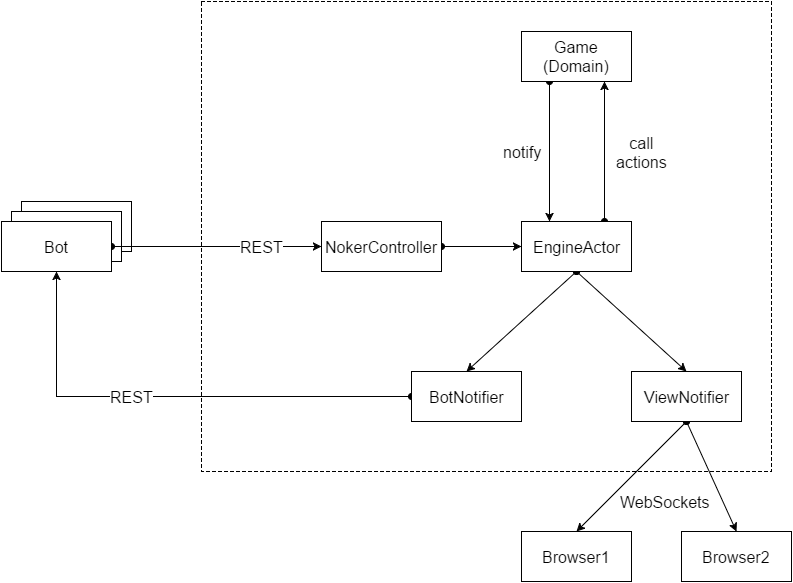

The diagram above was exported from draw.io. Its source (the exported page's mxGraphModel, read from the mxfile embedded in the PNG):
<mxGraphModel dx="1414" dy="789" grid="1" gridSize="10" guides="1" tooltips="1" connect="1" arrows="1" fold="1" page="1" pageScale="1" pageWidth="850" pageHeight="1100" background="#ffffff" math="0" shadow="0">
  <root>
    <mxCell id="0" />
    <mxCell id="1" parent="0" />
    <mxCell id="7" value="&lt;div&gt;&lt;br&gt;&lt;/div&gt;" style="html=1;fontSize=16;dashed=1;" vertex="1" parent="1">
      <mxGeometry x="250" y="70" width="570" height="470" as="geometry" />
    </mxCell>
    <mxCell id="4" value="Bot" style="html=1;fontSize=16;" vertex="1" parent="1">
      <mxGeometry x="70" y="270" width="110" height="50" as="geometry" />
    </mxCell>
    <mxCell id="3" value="Bot" style="html=1;fontSize=16;" vertex="1" parent="1">
      <mxGeometry x="60" y="280" width="110" height="50" as="geometry" />
    </mxCell>
    <mxCell id="8" style="edgeStyle=none;rounded=0;html=1;exitX=1;exitY=0.5;startArrow=oval;startFill=1;jettySize=auto;orthogonalLoop=1;fontSize=16;" edge="1" parent="1" source="2" target="6">
      <mxGeometry relative="1" as="geometry" />
    </mxCell>
    <mxCell id="9" value="REST" style="text;html=1;resizable=0;points=[];align=center;verticalAlign=middle;labelBackgroundColor=#ffffff;fontSize=16;" vertex="1" connectable="0" parent="8">
      <mxGeometry x="0.0286" y="-1" relative="1" as="geometry">
        <mxPoint x="42" y="-1" as="offset" />
      </mxGeometry>
    </mxCell>
    <mxCell id="2" value="Bot" style="html=1;fontSize=16;" vertex="1" parent="1">
      <mxGeometry x="50" y="290" width="110" height="50" as="geometry" />
    </mxCell>
    <mxCell id="13" style="edgeStyle=none;rounded=0;html=1;exitX=0.75;exitY=0;entryX=0.75;entryY=1;startArrow=oval;startFill=1;jettySize=auto;orthogonalLoop=1;fontSize=16;" edge="1" parent="1" source="5" target="11">
      <mxGeometry relative="1" as="geometry" />
    </mxCell>
    <mxCell id="15" value="call&lt;div&gt;actions&lt;/div&gt;" style="text;html=1;resizable=0;points=[];align=center;verticalAlign=middle;labelBackgroundColor=#ffffff;fontSize=16;" vertex="1" connectable="0" parent="13">
      <mxGeometry x="0.0286" y="-2" relative="1" as="geometry">
        <mxPoint x="35" y="2" as="offset" />
      </mxGeometry>
    </mxCell>
    <mxCell id="17" style="edgeStyle=none;rounded=0;html=1;exitX=0.5;exitY=1;entryX=0.5;entryY=0;startArrow=oval;startFill=1;jettySize=auto;orthogonalLoop=1;fontSize=16;" edge="1" parent="1" source="5" target="16">
      <mxGeometry relative="1" as="geometry" />
    </mxCell>
    <mxCell id="19" style="edgeStyle=none;rounded=0;html=1;exitX=0.5;exitY=1;entryX=0.5;entryY=0;startArrow=oval;startFill=1;jettySize=auto;orthogonalLoop=1;fontSize=16;" edge="1" parent="1" source="5" target="18">
      <mxGeometry relative="1" as="geometry" />
    </mxCell>
    <mxCell id="5" value="EngineActor" style="html=1;fontSize=16;" vertex="1" parent="1">
      <mxGeometry x="570" y="290" width="110" height="50" as="geometry" />
    </mxCell>
    <mxCell id="10" style="edgeStyle=none;rounded=0;html=1;exitX=1;exitY=0.5;startArrow=oval;startFill=1;jettySize=auto;orthogonalLoop=1;fontSize=16;" edge="1" parent="1" source="6" target="5">
      <mxGeometry relative="1" as="geometry" />
    </mxCell>
    <mxCell id="6" value="NokerController" style="html=1;fontSize=16;" vertex="1" parent="1">
      <mxGeometry x="370" y="290" width="120" height="50" as="geometry" />
    </mxCell>
    <mxCell id="12" style="edgeStyle=none;rounded=0;html=1;exitX=0.25;exitY=1;entryX=0.25;entryY=0;startArrow=oval;startFill=1;jettySize=auto;orthogonalLoop=1;fontSize=16;" edge="1" parent="1" source="11" target="5">
      <mxGeometry relative="1" as="geometry" />
    </mxCell>
    <mxCell id="14" value="notify" style="text;html=1;resizable=0;points=[];align=center;verticalAlign=middle;labelBackgroundColor=#ffffff;fontSize=16;" vertex="1" connectable="0" parent="12">
      <mxGeometry y="2" relative="1" as="geometry">
        <mxPoint x="-30" as="offset" />
      </mxGeometry>
    </mxCell>
    <mxCell id="11" value="Game&lt;div&gt;(Domain)&lt;/div&gt;" style="html=1;fontSize=16;" vertex="1" parent="1">
      <mxGeometry x="570" y="100" width="110" height="50" as="geometry" />
    </mxCell>
    <mxCell id="24" style="edgeStyle=none;rounded=0;html=1;exitX=0;exitY=0.5;entryX=0.5;entryY=1;startArrow=oval;startFill=1;jettySize=auto;orthogonalLoop=1;fontSize=16;" edge="1" parent="1" source="16" target="2">
      <mxGeometry relative="1" as="geometry">
        <Array as="points">
          <mxPoint x="105" y="465" />
        </Array>
      </mxGeometry>
    </mxCell>
    <mxCell id="25" value="REST" style="text;html=1;resizable=0;points=[];align=center;verticalAlign=middle;labelBackgroundColor=#ffffff;fontSize=16;" vertex="1" connectable="0" parent="24">
      <mxGeometry x="0.1375" y="6" relative="1" as="geometry">
        <mxPoint x="-7" y="-6" as="offset" />
      </mxGeometry>
    </mxCell>
    <mxCell id="16" value="BotNotifier" style="html=1;fontSize=16;" vertex="1" parent="1">
      <mxGeometry x="460" y="440" width="110" height="50" as="geometry" />
    </mxCell>
    <mxCell id="22" style="edgeStyle=none;rounded=0;html=1;exitX=0.5;exitY=1;entryX=0.5;entryY=0;startArrow=oval;startFill=1;jettySize=auto;orthogonalLoop=1;fontSize=16;" edge="1" parent="1" source="18" target="20">
      <mxGeometry relative="1" as="geometry" />
    </mxCell>
    <mxCell id="26" value="WebSockets" style="text;html=1;resizable=0;points=[];align=center;verticalAlign=middle;labelBackgroundColor=#ffffff;fontSize=16;" vertex="1" connectable="0" parent="22">
      <mxGeometry x="-0.5273" y="4" relative="1" as="geometry">
        <mxPoint x="2" y="51" as="offset" />
      </mxGeometry>
    </mxCell>
    <mxCell id="23" style="edgeStyle=none;rounded=0;html=1;exitX=0.5;exitY=1;entryX=0.5;entryY=0;startArrow=oval;startFill=1;jettySize=auto;orthogonalLoop=1;fontSize=16;" edge="1" parent="1" source="18" target="21">
      <mxGeometry relative="1" as="geometry" />
    </mxCell>
    <mxCell id="18" value="ViewNotifier" style="html=1;fontSize=16;" vertex="1" parent="1">
      <mxGeometry x="680" y="440" width="110" height="50" as="geometry" />
    </mxCell>
    <mxCell id="20" value="Browser1" style="html=1;fontSize=16;" vertex="1" parent="1">
      <mxGeometry x="570" y="600" width="110" height="50" as="geometry" />
    </mxCell>
    <mxCell id="21" value="Browser2" style="html=1;fontSize=16;" vertex="1" parent="1">
      <mxGeometry x="730" y="600" width="110" height="50" as="geometry" />
    </mxCell>
  </root>
</mxGraphModel>